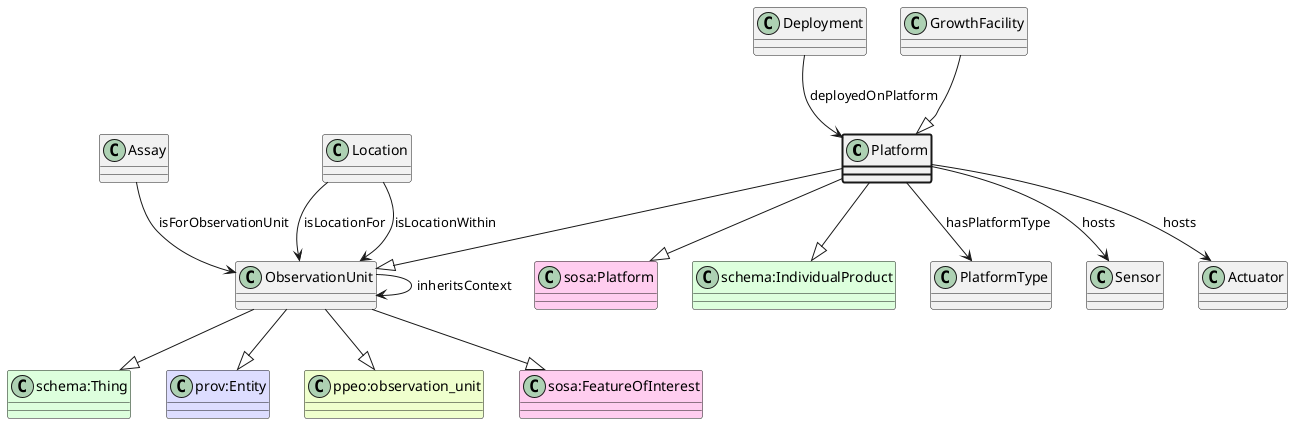

The diagram above was rendered by PlantUML. Its source (embedded in the PNG):
@startuml
class Platform  #line.bold
class "sosa:Platform" #FFCCEE 
Platform --|> "sosa:Platform"
class ObservationUnit  
class "schema:Thing" #DDFFDD 
ObservationUnit --|> "schema:Thing"
class "prov:Entity" #DDDDFF 
ObservationUnit --|> "prov:Entity"
class "ppeo:observation_unit" #EEFFCC 
ObservationUnit --|> "ppeo:observation_unit"
class "sosa:FeatureOfInterest" #FFCCEE 
ObservationUnit --|> "sosa:FeatureOfInterest"
Platform --|> ObservationUnit
class "schema:IndividualProduct" #DDFFDD 
Platform --|> "schema:IndividualProduct"
class PlatformType 
Platform --> PlatformType : hasPlatformType
class Sensor 
Platform --> Sensor : hosts
class Actuator 
Platform --> Actuator : hosts
class Deployment 
Deployment --> Platform : deployedOnPlatform
class Assay 
Assay --> ObservationUnit : isForObservationUnit
class ObservationUnit 
ObservationUnit --> ObservationUnit : inheritsContext
class Location 
Location --> ObservationUnit : isLocationFor
class Location 
Location --> ObservationUnit : isLocationWithin
class GrowthFacility 
GrowthFacility --|> Platform
@enduml